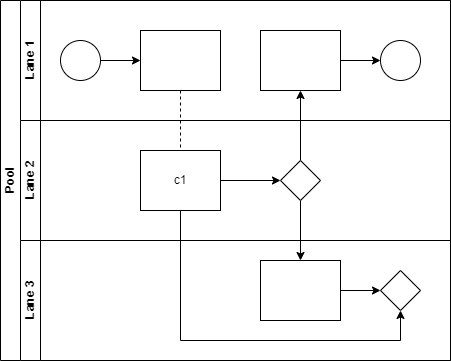

The diagram above was exported from draw.io. Its source (the exported page's mxGraphModel, read from the mxfile embedded in the PNG):
<mxGraphModel dx="1550" dy="857" grid="1" gridSize="10" guides="1" tooltips="1" connect="1" arrows="1" fold="1" page="1" pageScale="1" pageWidth="827" pageHeight="1169" math="0" shadow="0">
  <root>
    <mxCell id="0" />
    <mxCell id="1" parent="0" />
    <mxCell id="dNxyNK7c78bLwvsdeMH5-19" value="Pool" style="swimlane;html=1;childLayout=stackLayout;resizeParent=1;resizeParentMax=0;horizontal=0;startSize=20;horizontalStack=0;" parent="1" vertex="1">
      <mxGeometry x="120" y="120" width="450" height="360" as="geometry" />
    </mxCell>
    <mxCell id="dNxyNK7c78bLwvsdeMH5-27" value="" style="edgeStyle=orthogonalEdgeStyle;rounded=0;orthogonalLoop=1;jettySize=auto;html=1;dashed=1;endArrow=none;endFill=0;" parent="dNxyNK7c78bLwvsdeMH5-19" source="dNxyNK7c78bLwvsdeMH5-24" target="dNxyNK7c78bLwvsdeMH5-26" edge="1">
      <mxGeometry relative="1" as="geometry" />
    </mxCell>
    <mxCell id="dNxyNK7c78bLwvsdeMH5-31" style="edgeStyle=orthogonalEdgeStyle;rounded=0;orthogonalLoop=1;jettySize=auto;html=1;endArrow=classic;endFill=1;" parent="dNxyNK7c78bLwvsdeMH5-19" source="dNxyNK7c78bLwvsdeMH5-28" target="dNxyNK7c78bLwvsdeMH5-30" edge="1">
      <mxGeometry relative="1" as="geometry" />
    </mxCell>
    <mxCell id="dNxyNK7c78bLwvsdeMH5-35" style="edgeStyle=orthogonalEdgeStyle;rounded=0;orthogonalLoop=1;jettySize=auto;html=1;endArrow=classic;endFill=1;" parent="dNxyNK7c78bLwvsdeMH5-19" source="dNxyNK7c78bLwvsdeMH5-28" target="dNxyNK7c78bLwvsdeMH5-34" edge="1">
      <mxGeometry relative="1" as="geometry" />
    </mxCell>
    <mxCell id="dNxyNK7c78bLwvsdeMH5-38" style="edgeStyle=orthogonalEdgeStyle;rounded=0;orthogonalLoop=1;jettySize=auto;html=1;endArrow=classic;endFill=1;" parent="dNxyNK7c78bLwvsdeMH5-19" source="dNxyNK7c78bLwvsdeMH5-26" target="dNxyNK7c78bLwvsdeMH5-36" edge="1">
      <mxGeometry relative="1" as="geometry">
        <Array as="points">
          <mxPoint x="180" y="340" />
          <mxPoint x="400" y="340" />
        </Array>
      </mxGeometry>
    </mxCell>
    <mxCell id="dNxyNK7c78bLwvsdeMH5-20" value="Lane 1" style="swimlane;html=1;startSize=20;horizontal=0;" parent="dNxyNK7c78bLwvsdeMH5-19" vertex="1">
      <mxGeometry x="20" width="430" height="120" as="geometry">
        <mxRectangle x="20" width="430" height="20" as="alternateBounds" />
      </mxGeometry>
    </mxCell>
    <mxCell id="dNxyNK7c78bLwvsdeMH5-25" value="" style="edgeStyle=orthogonalEdgeStyle;rounded=0;orthogonalLoop=1;jettySize=auto;html=1;" parent="dNxyNK7c78bLwvsdeMH5-20" source="dNxyNK7c78bLwvsdeMH5-23" target="dNxyNK7c78bLwvsdeMH5-24" edge="1">
      <mxGeometry relative="1" as="geometry" />
    </mxCell>
    <mxCell id="dNxyNK7c78bLwvsdeMH5-23" value="" style="ellipse;whiteSpace=wrap;html=1;" parent="dNxyNK7c78bLwvsdeMH5-20" vertex="1">
      <mxGeometry x="40" y="40" width="40" height="40" as="geometry" />
    </mxCell>
    <mxCell id="dNxyNK7c78bLwvsdeMH5-24" value="" style="rounded=0;whiteSpace=wrap;html=1;fontFamily=Helvetica;fontSize=12;fontColor=#000000;align=center;" parent="dNxyNK7c78bLwvsdeMH5-20" vertex="1">
      <mxGeometry x="120" y="30" width="80" height="60" as="geometry" />
    </mxCell>
    <mxCell id="dNxyNK7c78bLwvsdeMH5-33" value="" style="edgeStyle=orthogonalEdgeStyle;rounded=0;orthogonalLoop=1;jettySize=auto;html=1;endArrow=classic;endFill=1;" parent="dNxyNK7c78bLwvsdeMH5-20" source="dNxyNK7c78bLwvsdeMH5-30" target="dNxyNK7c78bLwvsdeMH5-32" edge="1">
      <mxGeometry relative="1" as="geometry" />
    </mxCell>
    <mxCell id="dNxyNK7c78bLwvsdeMH5-30" value="" style="rounded=0;whiteSpace=wrap;html=1;fontFamily=Helvetica;fontSize=12;fontColor=#000000;align=center;" parent="dNxyNK7c78bLwvsdeMH5-20" vertex="1">
      <mxGeometry x="240" y="30" width="80" height="60" as="geometry" />
    </mxCell>
    <mxCell id="dNxyNK7c78bLwvsdeMH5-32" value="" style="ellipse;whiteSpace=wrap;html=1;" parent="dNxyNK7c78bLwvsdeMH5-20" vertex="1">
      <mxGeometry x="360" y="40" width="40" height="40" as="geometry" />
    </mxCell>
    <mxCell id="dNxyNK7c78bLwvsdeMH5-21" value="Lane 2" style="swimlane;html=1;startSize=20;horizontal=0;" parent="dNxyNK7c78bLwvsdeMH5-19" vertex="1">
      <mxGeometry x="20" y="120" width="430" height="120" as="geometry" />
    </mxCell>
    <mxCell id="dNxyNK7c78bLwvsdeMH5-29" value="" style="edgeStyle=orthogonalEdgeStyle;rounded=0;orthogonalLoop=1;jettySize=auto;html=1;endArrow=classic;endFill=1;" parent="dNxyNK7c78bLwvsdeMH5-21" source="dNxyNK7c78bLwvsdeMH5-26" target="dNxyNK7c78bLwvsdeMH5-28" edge="1">
      <mxGeometry relative="1" as="geometry" />
    </mxCell>
    <mxCell id="dNxyNK7c78bLwvsdeMH5-26" value="c1" style="rounded=0;whiteSpace=wrap;html=1;fontFamily=Helvetica;fontSize=12;fontColor=#000000;align=center;" parent="dNxyNK7c78bLwvsdeMH5-21" vertex="1">
      <mxGeometry x="120" y="30" width="80" height="60" as="geometry" />
    </mxCell>
    <mxCell id="dNxyNK7c78bLwvsdeMH5-28" value="" style="rhombus;whiteSpace=wrap;html=1;fontFamily=Helvetica;fontSize=12;fontColor=#000000;align=center;" parent="dNxyNK7c78bLwvsdeMH5-21" vertex="1">
      <mxGeometry x="260" y="40" width="40" height="40" as="geometry" />
    </mxCell>
    <mxCell id="dNxyNK7c78bLwvsdeMH5-22" value="Lane 3" style="swimlane;html=1;startSize=20;horizontal=0;" parent="dNxyNK7c78bLwvsdeMH5-19" vertex="1">
      <mxGeometry x="20" y="240" width="430" height="120" as="geometry" />
    </mxCell>
    <mxCell id="dNxyNK7c78bLwvsdeMH5-37" value="" style="edgeStyle=orthogonalEdgeStyle;rounded=0;orthogonalLoop=1;jettySize=auto;html=1;endArrow=classic;endFill=1;" parent="dNxyNK7c78bLwvsdeMH5-22" source="dNxyNK7c78bLwvsdeMH5-34" target="dNxyNK7c78bLwvsdeMH5-36" edge="1">
      <mxGeometry relative="1" as="geometry" />
    </mxCell>
    <mxCell id="dNxyNK7c78bLwvsdeMH5-34" value="" style="rounded=0;whiteSpace=wrap;html=1;fontFamily=Helvetica;fontSize=12;fontColor=#000000;align=center;" parent="dNxyNK7c78bLwvsdeMH5-22" vertex="1">
      <mxGeometry x="240" y="20" width="80" height="60" as="geometry" />
    </mxCell>
    <mxCell id="dNxyNK7c78bLwvsdeMH5-36" value="" style="rhombus;whiteSpace=wrap;html=1;fontFamily=Helvetica;fontSize=12;fontColor=#000000;align=center;" parent="dNxyNK7c78bLwvsdeMH5-22" vertex="1">
      <mxGeometry x="360" y="30" width="40" height="40" as="geometry" />
    </mxCell>
  </root>
</mxGraphModel>